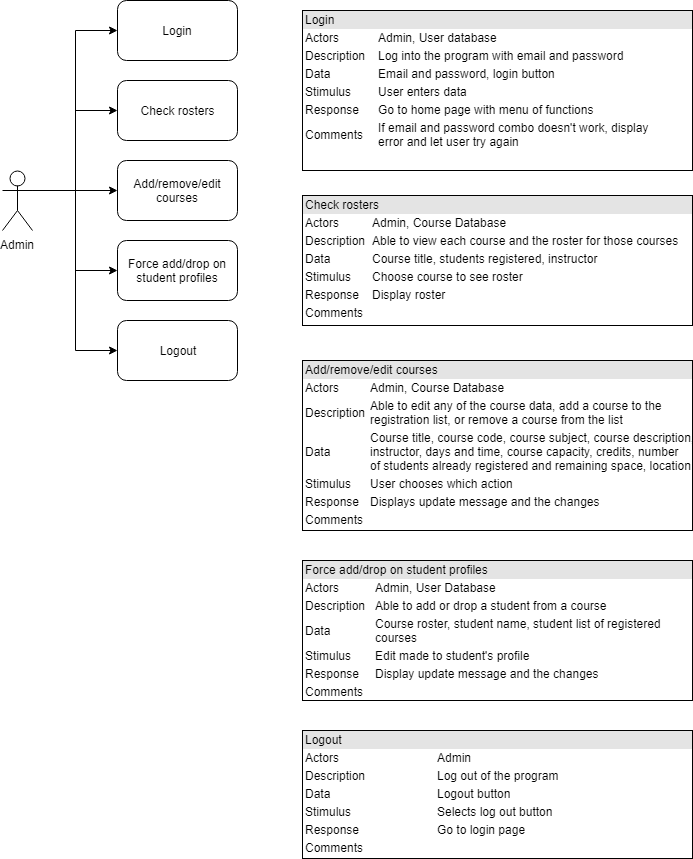

The diagram above was exported from draw.io. Its source (the exported page's mxGraphModel, read from the mxfile embedded in the PNG):
<mxGraphModel dx="1250" dy="501" grid="1" gridSize="10" guides="1" tooltips="1" connect="1" arrows="1" fold="1" page="1" pageScale="1" pageWidth="850" pageHeight="1100" math="0" shadow="0">
  <root>
    <mxCell id="0" />
    <mxCell id="1" parent="0" />
    <mxCell id="y2u_qdGq5xqH5Q8SRk4d-1" style="edgeStyle=orthogonalEdgeStyle;rounded=0;orthogonalLoop=1;jettySize=auto;html=1;exitX=1;exitY=0.3333333333333333;exitDx=0;exitDy=0;exitPerimeter=0;entryX=0;entryY=0.5;entryDx=0;entryDy=0;" parent="1" source="y2u_qdGq5xqH5Q8SRk4d-6" target="y2u_qdGq5xqH5Q8SRk4d-7" edge="1">
      <mxGeometry relative="1" as="geometry" />
    </mxCell>
    <mxCell id="y2u_qdGq5xqH5Q8SRk4d-2" style="edgeStyle=orthogonalEdgeStyle;rounded=0;orthogonalLoop=1;jettySize=auto;html=1;entryX=0;entryY=0.5;entryDx=0;entryDy=0;" parent="1" target="y2u_qdGq5xqH5Q8SRk4d-8" edge="1">
      <mxGeometry relative="1" as="geometry">
        <mxPoint x="110" y="220" as="sourcePoint" />
      </mxGeometry>
    </mxCell>
    <mxCell id="y2u_qdGq5xqH5Q8SRk4d-3" style="edgeStyle=orthogonalEdgeStyle;rounded=0;orthogonalLoop=1;jettySize=auto;html=1;exitX=1;exitY=0.3333333333333333;exitDx=0;exitDy=0;exitPerimeter=0;entryX=0;entryY=0.5;entryDx=0;entryDy=0;" parent="1" source="y2u_qdGq5xqH5Q8SRk4d-6" target="y2u_qdGq5xqH5Q8SRk4d-9" edge="1">
      <mxGeometry relative="1" as="geometry" />
    </mxCell>
    <mxCell id="y2u_qdGq5xqH5Q8SRk4d-4" style="edgeStyle=orthogonalEdgeStyle;rounded=0;orthogonalLoop=1;jettySize=auto;html=1;exitX=1;exitY=0.3333333333333333;exitDx=0;exitDy=0;exitPerimeter=0;entryX=0;entryY=0.5;entryDx=0;entryDy=0;" parent="1" source="y2u_qdGq5xqH5Q8SRk4d-6" target="y2u_qdGq5xqH5Q8SRk4d-10" edge="1">
      <mxGeometry relative="1" as="geometry" />
    </mxCell>
    <mxCell id="PohU_qlSj3mkhj5Sivzx-2" style="edgeStyle=orthogonalEdgeStyle;rounded=0;orthogonalLoop=1;jettySize=auto;html=1;exitX=1;exitY=0.3333333333333333;exitDx=0;exitDy=0;exitPerimeter=0;entryX=0;entryY=0.5;entryDx=0;entryDy=0;" parent="1" source="y2u_qdGq5xqH5Q8SRk4d-6" target="PohU_qlSj3mkhj5Sivzx-1" edge="1">
      <mxGeometry relative="1" as="geometry" />
    </mxCell>
    <mxCell id="y2u_qdGq5xqH5Q8SRk4d-6" value="Admin" style="shape=umlActor;verticalLabelPosition=bottom;labelBackgroundColor=#ffffff;verticalAlign=top;html=1;outlineConnect=0;" parent="1" vertex="1">
      <mxGeometry x="80" y="200" width="30" height="60" as="geometry" />
    </mxCell>
    <mxCell id="y2u_qdGq5xqH5Q8SRk4d-7" value="Login" style="rounded=1;whiteSpace=wrap;html=1;" parent="1" vertex="1">
      <mxGeometry x="195" y="30" width="120" height="60" as="geometry" />
    </mxCell>
    <mxCell id="y2u_qdGq5xqH5Q8SRk4d-8" value="Check rosters" style="rounded=1;whiteSpace=wrap;html=1;" parent="1" vertex="1">
      <mxGeometry x="195" y="110" width="120" height="60" as="geometry" />
    </mxCell>
    <mxCell id="y2u_qdGq5xqH5Q8SRk4d-9" value="Add/remove/edit courses" style="rounded=1;whiteSpace=wrap;html=1;" parent="1" vertex="1">
      <mxGeometry x="195" y="190" width="120" height="60" as="geometry" />
    </mxCell>
    <mxCell id="y2u_qdGq5xqH5Q8SRk4d-10" value="Force add/drop on student profiles" style="rounded=1;whiteSpace=wrap;html=1;" parent="1" vertex="1">
      <mxGeometry x="195" y="270" width="120" height="60" as="geometry" />
    </mxCell>
    <mxCell id="y2u_qdGq5xqH5Q8SRk4d-16" value="&lt;div style=&quot;box-sizing: border-box ; width: 100% ; background: #e4e4e4 ; padding: 2px&quot;&gt;Add/remove/edit courses&lt;/div&gt;&lt;table style=&quot;width: 100% ; font-size: 1em&quot; cellpadding=&quot;2&quot; cellspacing=&quot;0&quot;&gt;&lt;tbody&gt;&lt;tr&gt;&lt;td&gt;Actors&lt;/td&gt;&lt;td&gt;Admin, Course Database&lt;/td&gt;&lt;/tr&gt;&lt;tr&gt;&lt;td&gt;Description&lt;/td&gt;&lt;td&gt;Able to edit any of the course data, add a course to the &lt;br&gt;registration list, or remove a course from the list&lt;/td&gt;&lt;/tr&gt;&lt;tr&gt;&lt;td&gt;Data&lt;/td&gt;&lt;td&gt;Course title, course code, course subject, course description, &lt;br&gt;instructor, days and time, course capacity, credits, number &lt;br&gt;of&amp;nbsp;students already registered and remaining space, location&lt;/td&gt;&lt;/tr&gt;&lt;tr&gt;&lt;td&gt;Stimulus&lt;/td&gt;&lt;td&gt;User chooses which action&lt;/td&gt;&lt;/tr&gt;&lt;tr&gt;&lt;td&gt;Response&lt;/td&gt;&lt;td&gt;Displays update message and the changes&lt;/td&gt;&lt;/tr&gt;&lt;tr&gt;&lt;td&gt;Comments&lt;/td&gt;&lt;td&gt;&lt;br&gt;&lt;/td&gt;&lt;/tr&gt;&lt;/tbody&gt;&lt;/table&gt;" style="verticalAlign=top;align=left;overflow=fill;html=1;" parent="1" vertex="1">
      <mxGeometry x="380" y="390" width="390" height="170" as="geometry" />
    </mxCell>
    <mxCell id="y2u_qdGq5xqH5Q8SRk4d-17" value="&lt;div style=&quot;box-sizing: border-box ; width: 100% ; background: #e4e4e4 ; padding: 2px&quot;&gt;Check rosters&lt;/div&gt;&lt;table style=&quot;width: 100% ; font-size: 1em&quot; cellpadding=&quot;2&quot; cellspacing=&quot;0&quot;&gt;&lt;tbody&gt;&lt;tr&gt;&lt;td&gt;Actors&lt;/td&gt;&lt;td&gt;Admin, Course Database&lt;/td&gt;&lt;/tr&gt;&lt;tr&gt;&lt;td&gt;Description&lt;/td&gt;&lt;td&gt;Able to view each course and the roster for those courses&lt;/td&gt;&lt;/tr&gt;&lt;tr&gt;&lt;td&gt;Data&lt;/td&gt;&lt;td&gt;Course title, students registered, instructor&lt;/td&gt;&lt;/tr&gt;&lt;tr&gt;&lt;td&gt;Stimulus&lt;/td&gt;&lt;td&gt;Choose course to see roster&lt;/td&gt;&lt;/tr&gt;&lt;tr&gt;&lt;td&gt;Response&lt;/td&gt;&lt;td&gt;Display roster&lt;/td&gt;&lt;/tr&gt;&lt;tr&gt;&lt;td&gt;Comments&lt;/td&gt;&lt;td&gt;&lt;br&gt;&lt;/td&gt;&lt;/tr&gt;&lt;/tbody&gt;&lt;/table&gt;" style="verticalAlign=top;align=left;overflow=fill;html=1;" parent="1" vertex="1">
      <mxGeometry x="380" y="225" width="390" height="130" as="geometry" />
    </mxCell>
    <mxCell id="y2u_qdGq5xqH5Q8SRk4d-18" value="&lt;div style=&quot;box-sizing: border-box ; width: 100% ; background: #e4e4e4 ; padding: 2px&quot;&gt;Force add/drop on student profiles&lt;/div&gt;&lt;table style=&quot;width: 100% ; font-size: 1em&quot; cellpadding=&quot;2&quot; cellspacing=&quot;0&quot;&gt;&lt;tbody&gt;&lt;tr&gt;&lt;td&gt;Actors&lt;/td&gt;&lt;td&gt;Admin, User Database&lt;/td&gt;&lt;/tr&gt;&lt;tr&gt;&lt;td&gt;Description&lt;/td&gt;&lt;td&gt;Able to add or drop a student from a course&lt;/td&gt;&lt;/tr&gt;&lt;tr&gt;&lt;td&gt;Data&lt;/td&gt;&lt;td&gt;Course roster, student name, student list of registered &lt;br&gt;courses&lt;/td&gt;&lt;/tr&gt;&lt;tr&gt;&lt;td&gt;Stimulus&lt;/td&gt;&lt;td&gt;Edit made to student's profile&lt;/td&gt;&lt;/tr&gt;&lt;tr&gt;&lt;td&gt;Response&lt;/td&gt;&lt;td&gt;Display update message and the changes&lt;/td&gt;&lt;/tr&gt;&lt;tr&gt;&lt;td&gt;Comments&lt;/td&gt;&lt;td&gt;&lt;br&gt;&lt;/td&gt;&lt;/tr&gt;&lt;/tbody&gt;&lt;/table&gt;" style="verticalAlign=top;align=left;overflow=fill;html=1;" parent="1" vertex="1">
      <mxGeometry x="380" y="590" width="390" height="140" as="geometry" />
    </mxCell>
    <mxCell id="y2u_qdGq5xqH5Q8SRk4d-19" value="&lt;div style=&quot;box-sizing: border-box ; width: 100% ; background: #e4e4e4 ; padding: 2px&quot;&gt;Login&lt;/div&gt;&lt;table style=&quot;width: 100% ; font-size: 1em&quot; cellpadding=&quot;2&quot; cellspacing=&quot;0&quot;&gt;&lt;tbody&gt;&lt;tr&gt;&lt;td&gt;Actors&lt;/td&gt;&lt;td&gt;Admin, User database&lt;/td&gt;&lt;/tr&gt;&lt;tr&gt;&lt;td&gt;Description&lt;/td&gt;&lt;td&gt;Log into the program with email and password&amp;nbsp;&lt;/td&gt;&lt;/tr&gt;&lt;tr&gt;&lt;td&gt;Data&lt;/td&gt;&lt;td&gt;Email and password, login button&lt;/td&gt;&lt;/tr&gt;&lt;tr&gt;&lt;td&gt;Stimulus&lt;/td&gt;&lt;td&gt;User enters data&lt;/td&gt;&lt;/tr&gt;&lt;tr&gt;&lt;td&gt;Response&lt;/td&gt;&lt;td&gt;Go to home page with menu of functions&lt;/td&gt;&lt;/tr&gt;&lt;tr&gt;&lt;td&gt;Comments&lt;/td&gt;&lt;td&gt;If email and password combo doesn't work, display &lt;br&gt;error and let user try again&lt;/td&gt;&lt;/tr&gt;&lt;/tbody&gt;&lt;/table&gt;" style="verticalAlign=top;align=left;overflow=fill;html=1;" parent="1" vertex="1">
      <mxGeometry x="380" y="40" width="390" height="160" as="geometry" />
    </mxCell>
    <mxCell id="PohU_qlSj3mkhj5Sivzx-1" value="Logout" style="rounded=1;whiteSpace=wrap;html=1;" parent="1" vertex="1">
      <mxGeometry x="195" y="350" width="120" height="60" as="geometry" />
    </mxCell>
    <mxCell id="PohU_qlSj3mkhj5Sivzx-3" value="&lt;div style=&quot;box-sizing: border-box ; width: 100% ; background: #e4e4e4 ; padding: 2px&quot;&gt;Logout&lt;/div&gt;&lt;table style=&quot;width: 100% ; font-size: 1em&quot; cellpadding=&quot;2&quot; cellspacing=&quot;0&quot;&gt;&lt;tbody&gt;&lt;tr&gt;&lt;td&gt;Actors&lt;/td&gt;&lt;td&gt;Admin&lt;/td&gt;&lt;/tr&gt;&lt;tr&gt;&lt;td&gt;Description&lt;/td&gt;&lt;td&gt;Log out of the program&lt;/td&gt;&lt;/tr&gt;&lt;tr&gt;&lt;td&gt;Data&lt;/td&gt;&lt;td&gt;Logout button&lt;/td&gt;&lt;/tr&gt;&lt;tr&gt;&lt;td&gt;Stimulus&lt;/td&gt;&lt;td&gt;Selects log out button&lt;/td&gt;&lt;/tr&gt;&lt;tr&gt;&lt;td&gt;Response&lt;/td&gt;&lt;td&gt;Go to login page&lt;/td&gt;&lt;/tr&gt;&lt;tr&gt;&lt;td&gt;Comments&lt;/td&gt;&lt;td&gt;&lt;br&gt;&lt;/td&gt;&lt;/tr&gt;&lt;/tbody&gt;&lt;/table&gt;" style="verticalAlign=top;align=left;overflow=fill;html=1;" parent="1" vertex="1">
      <mxGeometry x="380" y="760" width="390" height="128" as="geometry" />
    </mxCell>
  </root>
</mxGraphModel>